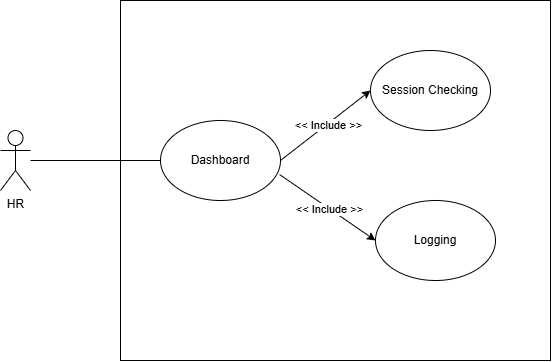

The diagram above was exported from draw.io. Its source (the exported page's mxGraphModel, read from the mxfile embedded in the PNG):
<mxGraphModel dx="1235" dy="669" grid="1" gridSize="10" guides="1" tooltips="1" connect="1" arrows="1" fold="1" page="1" pageScale="1" pageWidth="827" pageHeight="1169" math="0" shadow="0">
  <root>
    <mxCell id="0" />
    <mxCell id="1" parent="0" />
    <mxCell id="q2gHLAAiV-vm0Sh9CBBW-1" value="" style="rounded=0;whiteSpace=wrap;html=1;" vertex="1" parent="1">
      <mxGeometry x="220" y="100" width="430" height="360" as="geometry" />
    </mxCell>
    <mxCell id="q2gHLAAiV-vm0Sh9CBBW-2" value="HR" style="shape=umlActor;verticalLabelPosition=bottom;verticalAlign=top;html=1;outlineConnect=0;" vertex="1" parent="1">
      <mxGeometry x="100" y="230" width="30" height="60" as="geometry" />
    </mxCell>
    <mxCell id="q2gHLAAiV-vm0Sh9CBBW-3" value="Dashboard" style="ellipse;whiteSpace=wrap;html=1;" vertex="1" parent="1">
      <mxGeometry x="260" y="220" width="120" height="80" as="geometry" />
    </mxCell>
    <mxCell id="q2gHLAAiV-vm0Sh9CBBW-8" value="" style="endArrow=none;html=1;rounded=0;" edge="1" parent="1" source="q2gHLAAiV-vm0Sh9CBBW-2" target="q2gHLAAiV-vm0Sh9CBBW-3">
      <mxGeometry width="50" height="50" relative="1" as="geometry">
        <mxPoint x="420" y="290" as="sourcePoint" />
        <mxPoint x="470" y="240" as="targetPoint" />
      </mxGeometry>
    </mxCell>
    <mxCell id="q2gHLAAiV-vm0Sh9CBBW-20" value="Logging" style="ellipse;whiteSpace=wrap;html=1;" vertex="1" parent="1">
      <mxGeometry x="475" y="300" width="120" height="80" as="geometry" />
    </mxCell>
    <mxCell id="q2gHLAAiV-vm0Sh9CBBW-21" value="" style="endArrow=classic;html=1;rounded=0;exitX=0.993;exitY=0.676;exitDx=0;exitDy=0;entryX=0;entryY=0.5;entryDx=0;entryDy=0;exitPerimeter=0;" edge="1" parent="1" source="q2gHLAAiV-vm0Sh9CBBW-3" target="q2gHLAAiV-vm0Sh9CBBW-20">
      <mxGeometry width="50" height="50" relative="1" as="geometry">
        <mxPoint x="580" y="90" as="sourcePoint" />
        <mxPoint x="460" y="90" as="targetPoint" />
      </mxGeometry>
    </mxCell>
    <mxCell id="q2gHLAAiV-vm0Sh9CBBW-22" value="&amp;lt;&amp;lt; Include &amp;gt;&amp;gt;" style="edgeLabel;html=1;align=center;verticalAlign=middle;resizable=0;points=[];" connectable="0" vertex="1" parent="q2gHLAAiV-vm0Sh9CBBW-21">
      <mxGeometry x="0.0285" y="-1" relative="1" as="geometry">
        <mxPoint as="offset" />
      </mxGeometry>
    </mxCell>
    <mxCell id="q2gHLAAiV-vm0Sh9CBBW-30" value="" style="endArrow=classic;html=1;rounded=0;exitX=1;exitY=0.5;exitDx=0;exitDy=0;entryX=0;entryY=0.5;entryDx=0;entryDy=0;" edge="1" parent="1" target="q2gHLAAiV-vm0Sh9CBBW-29">
      <mxGeometry width="50" height="50" relative="1" as="geometry">
        <mxPoint x="560" y="490" as="sourcePoint" />
        <mxPoint x="700" y="240" as="targetPoint" />
      </mxGeometry>
    </mxCell>
    <mxCell id="q2gHLAAiV-vm0Sh9CBBW-31" value="&amp;lt;&amp;lt; Include &amp;gt;&amp;gt;" style="edgeLabel;html=1;align=center;verticalAlign=middle;resizable=0;points=[];" connectable="0" vertex="1" parent="q2gHLAAiV-vm0Sh9CBBW-30">
      <mxGeometry x="0.0285" y="-1" relative="1" as="geometry">
        <mxPoint as="offset" />
      </mxGeometry>
    </mxCell>
    <mxCell id="uVjQ9Q5JXa9dKkQvqo2Q-1" value="Session Checking" style="ellipse;whiteSpace=wrap;html=1;" vertex="1" parent="1">
      <mxGeometry x="470" y="150" width="120" height="80" as="geometry" />
    </mxCell>
    <mxCell id="uVjQ9Q5JXa9dKkQvqo2Q-2" value="" style="endArrow=classic;html=1;rounded=0;exitX=1;exitY=0.5;exitDx=0;exitDy=0;entryX=0;entryY=0.5;entryDx=0;entryDy=0;" edge="1" parent="1" source="q2gHLAAiV-vm0Sh9CBBW-3" target="uVjQ9Q5JXa9dKkQvqo2Q-1">
      <mxGeometry width="50" height="50" relative="1" as="geometry">
        <mxPoint x="590" y="100" as="sourcePoint" />
        <mxPoint x="680" y="210" as="targetPoint" />
      </mxGeometry>
    </mxCell>
    <mxCell id="uVjQ9Q5JXa9dKkQvqo2Q-3" value="&amp;lt;&amp;lt; Include &amp;gt;&amp;gt;" style="edgeLabel;html=1;align=center;verticalAlign=middle;resizable=0;points=[];" connectable="0" vertex="1" parent="uVjQ9Q5JXa9dKkQvqo2Q-2">
      <mxGeometry x="0.0285" y="-1" relative="1" as="geometry">
        <mxPoint as="offset" />
      </mxGeometry>
    </mxCell>
  </root>
</mxGraphModel>